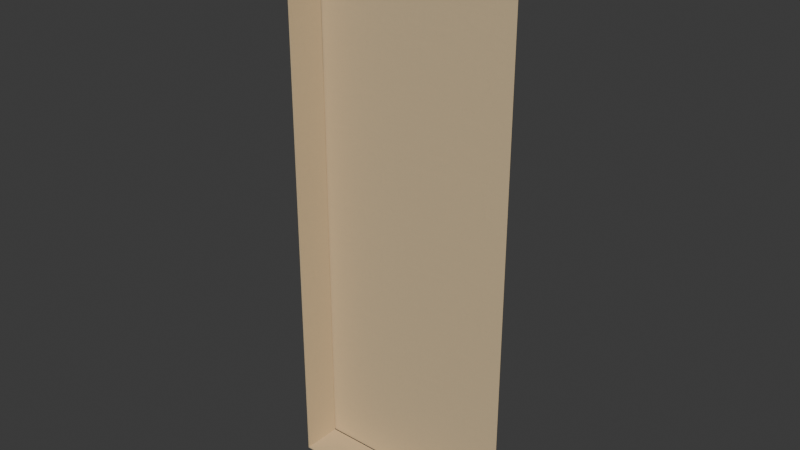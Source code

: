 # Source: b-receivers-link-north-west.blend  (saved by Blender 5.2.44; exported with 4.5.12 LTS)
import bpy
from mathutils import Matrix  # noqa: F401  (used for matrix-valued properties, if any)

bpy.ops.wm.read_factory_settings(use_empty=True)
scene = bpy.context.scene
scene.name = 'Scene'

# ---- collections
col_collection = bpy.data.collections.new('Collection'); scene.collection.children.link(col_collection)

# ---- images (referenced by path relative to the original .blend; pixels are not part of the script)
import os
ASSET_DIR = os.environ.get("B2B_ASSET_DIR", "")  # directory of the original .blend (textures are referenced by path, not embedded)
HERE = os.path.dirname(os.path.abspath(__file__))  # packed textures are extracted next to this script under _unpacked/

def load_image(name, relpath, width, height, colorspace="sRGB"):
    """Load a texture the original file referenced (path relative to the .blend, or extracted next to this script)."""
    p = next((c for c in (os.path.join(HERE, relpath), os.path.join(ASSET_DIR, relpath)) if relpath and os.path.exists(c)), "")
    if p:
        img = bpy.data.images.load(p, check_existing=True)
        img.name = name
    else:  # same state as the original file: an image datablock whose file is absent (Cycles renders it pink)
        img = bpy.data.images.new(name, width, height)
        img.source = "FILE"
        img.filepath = "//" + (relpath or name)
    img.colorspace_settings.name = colorspace
    return img
img_bz06_sand_plaster_albedo_png = load_image('bz06_sand_plaster-albedo.png', '_unpacked/bz06_sand_plaster-albedo.54c1fca4.png', 1024, 1024, 'sRGB')
img_bz06_sand_plaster_arm_png = load_image('bz06_sand_plaster-arm.png', '_unpacked/bz06_sand_plaster-arm.04b42e1a.png', 1024, 1024, 'Non-Color')
img_bz06_sand_plaster_normal_png = load_image('bz06_sand_plaster-normal.png', '_unpacked/bz06_sand_plaster-normal.109c7022.png', 1024, 1024, 'Non-Color')

# ---- materials (node trees are filled in below, after node groups)
mat_bz06_sand_plaster = bpy.data.materials.new('bz06_sand_plaster')

# ---- node groups
ng_gltf_material_output = bpy.data.node_groups.new('glTF Material Output', 'ShaderNodeTree')
_s = ng_gltf_material_output.interface.new_socket(name='Occlusion', in_out='INPUT', socket_type='NodeSocketFloat')
_N = ng_gltf_material_output.nodes; _L = ng_gltf_material_output.links
n0 = _N.new('NodeGroupInput'); n0.name = 'Group Input'; n0.location = (0, 0)

# ---- material node trees
mat_bz06_sand_plaster.use_nodes = True; mat_bz06_sand_plaster.node_tree.nodes.clear()
_N = mat_bz06_sand_plaster.node_tree.nodes; _L = mat_bz06_sand_plaster.node_tree.links
n0 = _N.new('ShaderNodeBsdfPrincipled'); n0.name = 'Principled BSDF'; n0.location = (-200, 100)
n0.inputs[10].default_value = 0.005
n1 = _N.new('ShaderNodeOutputMaterial'); n1.name = 'Material Output'; n1.location = (200, 100)
n2 = _N.new('ShaderNodeTexImage'); n2.name = 'Image Texture'; n2.location = (-700, 300)
n2.image = img_bz06_sand_plaster_albedo_png
n3 = _N.new('ShaderNodeMix'); n3.name = 'Mix'; n3.location = (-350, 300)
n3.data_type = 'RGBA'
n3.blend_type = 'MULTIPLY'
n3.inputs[0].default_value = 1.0
n3.inputs[7].default_value = (1.0, 1.0, 1.0, 1.0)
n4 = _N.new('ShaderNodeTexImage'); n4.name = 'Image Texture.001'; n4.location = (-700, -50)
n4.image = img_bz06_sand_plaster_arm_png
n5 = _N.new('ShaderNodeSeparateColor'); n5.name = 'Separate Color'; n5.location = (-350, -50)
n6 = _N.new('ShaderNodeMath'); n6.name = 'Math'; n6.location = (0, 0)
n6.operation = 'MULTIPLY'
n6.inputs[1].default_value = 0.93
n7 = _N.new('ShaderNodeGroup'); n7.name = 'Group'; n7.location = (0, -250)
n7.node_tree = ng_gltf_material_output
n8 = _N.new('ShaderNodeTexImage'); n8.name = 'Image Texture.002'; n8.location = (-700, -400)
n8.image = img_bz06_sand_plaster_normal_png
n9 = _N.new('ShaderNodeNormalMap'); n9.name = 'Normal Map'; n9.location = (-350, -400)
n9.width = 160
n9.inputs[0].default_value = 0.25
_L.new(n0.outputs[0], n1.inputs[0])
_L.new(n2.outputs[0], n3.inputs[6])
_L.new(n3.outputs[2], n0.inputs[0])
_L.new(n4.outputs[0], n5.inputs[0])
_L.new(n5.outputs[1], n6.inputs[0])
_L.new(n6.outputs[0], n0.inputs[2])
_L.new(n5.outputs[0], n7.inputs[0])
_L.new(n8.outputs[0], n9.inputs[1])
_L.new(n9.outputs[0], n0.inputs[5])
n1.is_active_output = True

# ---- world
world_world = bpy.data.worlds.new('World'); scene.world = world_world
world_world.use_nodes = True; world_world.node_tree.nodes.clear()
_N = world_world.node_tree.nodes; _L = world_world.node_tree.links
n0 = _N.new('ShaderNodeOutputWorld'); n0.name = 'World Output'; n0.location = (200, 100)
n1 = _N.new('ShaderNodeBackground'); n1.name = 'Background'; n1.location = (-200, 100)
n1.inputs[0].default_value = (0.05088, 0.05088, 0.05088, 1.0)
_L.new(n1.outputs[0], n0.inputs[0])
n0.is_active_output = True
world_world.color = (0.05088, 0.05088, 0.05088)
world_world.sun_shadow_jitter_overblur = 0.0

# ---- meshes
me_lnw_n_part_2_field = bpy.data.meshes.new('lnw-n-part-2-field')
me_lnw_n_part_2_field.from_pydata([(3.4, -5.015, 0.0), (3.408, -5.015, 0.0), (3.408, -5.015, 0.12), (3.4, -5.015, 0.12)], [], [(3, 2, 1, 0)])
_uv = me_lnw_n_part_2_field.uv_layers.new(name='UVMap')
_uv.uv.foreach_set('vector', [1.7, 0.06, 1.704, 0.06, 1.704, 0.0, 1.7, 0.0])
_ca = me_lnw_n_part_2_field.color_attributes.new('COLOR_0', 'FLOAT_COLOR', 'POINT')
_ca.data.foreach_set('color', [0.955, 0.955, 0.955, 1.0, 0.955, 0.955, 0.955, 1.0, 0.955, 0.955, 0.955, 1.0, 0.955, 0.955, 0.955, 1.0])
me_lnw_n_part_2_field.materials.append(mat_bz06_sand_plaster)
me_lnw_n_part_2_field.update()
me_lnw_n_part_2_field_001 = bpy.data.meshes.new('lnw-n-part-2-field.001')
me_lnw_n_part_2_field_001.from_pydata([(3.4, -5.015, 0.12), (3.408, -5.015, 0.12), (3.408, -5.015, 0.18), (3.4, -5.015, 0.18)], [], [(3, 2, 1, 0)])
_uv = me_lnw_n_part_2_field_001.uv_layers.new(name='UVMap')
_uv.uv.foreach_set('vector', [1.7, 0.09, 1.704, 0.09, 1.704, 0.06, 1.7, 0.06])
_ca = me_lnw_n_part_2_field_001.color_attributes.new('COLOR_0', 'FLOAT_COLOR', 'POINT')
_ca.data.foreach_set('color', [0.955, 0.955, 0.955, 1.0, 0.955, 0.955, 0.955, 1.0, 1.0, 1.0, 1.0, 1.0, 1.0, 1.0, 1.0, 1.0])
me_lnw_n_part_2_field_001.materials.append(mat_bz06_sand_plaster)
me_lnw_n_part_2_field_001.update()
me_lnw_n_part_2_field_002 = bpy.data.meshes.new('lnw-n-part-2-field.002')
me_lnw_n_part_2_field_002.from_pydata([(3.4, -5.015, 0.18), (3.408, -5.015, 0.18), (3.408, -5.015, 7.0), (3.4, -5.015, 7.0)], [], [(3, 2, 1, 0)])
_uv = me_lnw_n_part_2_field_002.uv_layers.new(name='UVMap')
_uv.uv.foreach_set('vector', [1.7, 3.5, 1.704, 3.5, 1.704, 0.09, 1.7, 0.09])
_ca = me_lnw_n_part_2_field_002.color_attributes.new('COLOR_0', 'FLOAT_COLOR', 'POINT')
_ca.data.foreach_set('color', [1.0, 1.0, 1.0, 1.0, 1.0, 1.0, 1.0, 1.0, 1.0, 1.0, 1.0, 1.0, 1.0, 1.0, 1.0, 1.0])
me_lnw_n_part_2_field_002.materials.append(mat_bz06_sand_plaster)
me_lnw_n_part_2_field_002.update()
me_lnw_n_part_2_field_003 = bpy.data.meshes.new('lnw-n-part-2-field.003')
me_lnw_n_part_2_field_003.from_pydata([(3.4, -5.0, 7.0), (3.408, -5.0, 7.0), (3.408, -5.0, 9.9), (3.4, -5.0, 9.9)], [], [(3, 2, 1, 0)])
_uv = me_lnw_n_part_2_field_003.uv_layers.new(name='UVMap')
_uv.uv.foreach_set('vector', [1.7, 4.95, 1.704, 4.95, 1.704, 3.5, 1.7, 3.5])
_ca = me_lnw_n_part_2_field_003.color_attributes.new('COLOR_0', 'FLOAT_COLOR', 'POINT')
_ca.data.foreach_set('color', [1.0, 1.0, 1.0, 1.0, 1.0, 1.0, 1.0, 1.0, 1.0, 1.0, 1.0, 1.0, 1.0, 1.0, 1.0, 1.0])
me_lnw_n_part_2_field_003.materials.append(mat_bz06_sand_plaster)
me_lnw_n_part_2_field_003.update()
me_lnw_n_part_2_field_004 = bpy.data.meshes.new('lnw-n-part-2-field.004')
me_lnw_n_part_2_field_004.from_pydata([(3.408, -5.0, 0.0), (7.0, -5.0, 0.0), (7.0, -5.0, 0.12), (3.408, -5.0, 0.12)], [], [(3, 2, 1, 0)])
_uv = me_lnw_n_part_2_field_004.uv_layers.new(name='UVMap')
_uv.uv.foreach_set('vector', [1.704, 0.06, 3.5, 0.06, 3.5, 0.0, 1.704, 0.0])
_ca = me_lnw_n_part_2_field_004.color_attributes.new('COLOR_0', 'FLOAT_COLOR', 'POINT')
_ca.data.foreach_set('color', [0.955, 0.955, 0.955, 1.0, 0.955, 0.955, 0.955, 1.0, 0.955, 0.955, 0.955, 1.0, 0.955, 0.955, 0.955, 1.0])
me_lnw_n_part_2_field_004.materials.append(mat_bz06_sand_plaster)
me_lnw_n_part_2_field_004.update()
me_lnw_n_part_2_field_005 = bpy.data.meshes.new('lnw-n-part-2-field.005')
me_lnw_n_part_2_field_005.from_pydata([(3.408, -5.0, 0.12), (7.0, -5.0, 0.12), (7.0, -5.0, 0.18), (3.408, -5.0, 0.18)], [], [(3, 2, 1, 0)])
_uv = me_lnw_n_part_2_field_005.uv_layers.new(name='UVMap')
_uv.uv.foreach_set('vector', [1.704, 0.09, 3.5, 0.09, 3.5, 0.06, 1.704, 0.06])
_ca = me_lnw_n_part_2_field_005.color_attributes.new('COLOR_0', 'FLOAT_COLOR', 'POINT')
_ca.data.foreach_set('color', [0.955, 0.955, 0.955, 1.0, 0.955, 0.955, 0.955, 1.0, 1.0, 1.0, 1.0, 1.0, 1.0, 1.0, 1.0, 1.0])
me_lnw_n_part_2_field_005.materials.append(mat_bz06_sand_plaster)
me_lnw_n_part_2_field_005.update()
me_lnw_n_part_2_field_006 = bpy.data.meshes.new('lnw-n-part-2-field.006')
me_lnw_n_part_2_field_006.from_pydata([(3.408, -5.0, 0.18), (7.0, -5.0, 0.18), (7.0, -5.0, 7.0), (3.408, -5.0, 7.0)], [], [(3, 2, 1, 0)])
_uv = me_lnw_n_part_2_field_006.uv_layers.new(name='UVMap')
_uv.uv.foreach_set('vector', [1.704, 3.5, 3.5, 3.5, 3.5, 0.09, 1.704, 0.09])
_ca = me_lnw_n_part_2_field_006.color_attributes.new('COLOR_0', 'FLOAT_COLOR', 'POINT')
_ca.data.foreach_set('color', [1.0, 1.0, 1.0, 1.0, 1.0, 1.0, 1.0, 1.0, 1.0, 1.0, 1.0, 1.0, 1.0, 1.0, 1.0, 1.0])
me_lnw_n_part_2_field_006.materials.append(mat_bz06_sand_plaster)
me_lnw_n_part_2_field_006.update()
me_lnw_n_part_2_field_007 = bpy.data.meshes.new('lnw-n-part-2-field.007')
me_lnw_n_part_2_field_007.from_pydata([(3.408, -5.0, 7.0), (7.0, -5.0, 7.0), (7.0, -5.0, 9.9), (3.408, -5.0, 9.9)], [], [(3, 2, 1, 0)])
_uv = me_lnw_n_part_2_field_007.uv_layers.new(name='UVMap')
_uv.uv.foreach_set('vector', [1.704, 4.95, 3.5, 4.95, 3.5, 3.5, 1.704, 3.5])
_ca = me_lnw_n_part_2_field_007.color_attributes.new('COLOR_0', 'FLOAT_COLOR', 'POINT')
_ca.data.foreach_set('color', [1.0, 1.0, 1.0, 1.0, 1.0, 1.0, 1.0, 1.0, 1.0, 1.0, 1.0, 1.0, 1.0, 1.0, 1.0, 1.0])
me_lnw_n_part_2_field_007.materials.append(mat_bz06_sand_plaster)
me_lnw_n_part_2_field_007.update()
me_lnw_n_part_2_party_joint_reveal = bpy.data.meshes.new('lnw-n-part-2-party-joint-reveal')
me_lnw_n_part_2_party_joint_reveal.from_pydata([(3.407, -5.0, 0.0), (3.408, -5.0, 0.0), (3.408, -5.015, 0.0), (3.407, -5.015, 0.0), (3.407, -5.0, 7.0), (3.408, -5.0, 7.0), (3.408, -5.015, 7.0), (3.407, -5.015, 7.0)], [], [(1, 2, 3, 0), (7, 6, 5, 4), (4, 5, 1, 0), (5, 6, 2, 1), (6, 7, 3, 2), (7, 4, 0, 3)])
_uv = me_lnw_n_part_2_party_joint_reveal.uv_layers.new(name='UVMap')
_uv.uv.foreach_set('vector', [1.704, -2.5, 1.704, -2.507, 1.704, -2.507, 1.704, -2.5, 1.704, -2.507, 1.704, -2.507, 1.704, -2.5, 1.704, -2.5, 1.704, 3.5, 1.704, 3.5, 1.704, 0.0, 1.704, 0.0, -2.5, 3.5, -2.507, 3.5, -2.507, 0.0, -2.5, 0.0, 1.704, 3.5, 1.704, 3.5, 1.704, 0.0, 1.704, 0.0, -2.507, 3.5, -2.5, 3.5, -2.5, 0.0, -2.507, 0.0])
_ca = me_lnw_n_part_2_party_joint_reveal.color_attributes.new('COLOR_0', 'FLOAT_COLOR', 'POINT')
_ca.data.foreach_set('color', [1.0, 1.0, 1.0, 1.0, 1.0, 1.0, 1.0, 1.0, 1.0, 1.0, 1.0, 1.0, 1.0, 1.0, 1.0, 1.0, 1.0, 1.0, 1.0, 1.0, 1.0, 1.0, 1.0, 1.0, 1.0, 1.0, 1.0, 1.0, 1.0, 1.0, 1.0, 1.0])
me_lnw_n_part_2_party_joint_reveal.materials.append(mat_bz06_sand_plaster)
me_lnw_n_part_2_party_joint_reveal.update()
me_lnw_n_part_2_end_closure = bpy.data.meshes.new('lnw-n-part-2-end-closure')
me_lnw_n_part_2_end_closure.from_pydata([(3.4, -5.02, 0.0), (3.42, -5.02, 0.0), (3.42, -5.7, 0.0), (3.4, -5.7, 0.0), (3.4, -5.02, 9.9), (3.42, -5.02, 9.9), (3.42, -5.7, 9.9), (3.4, -5.7, 9.9)], [], [(1, 2, 3, 0), (7, 6, 5, 4), (4, 5, 1, 0), (5, 6, 2, 1), (6, 7, 3, 2), (7, 4, 0, 3)])
_uv = me_lnw_n_part_2_end_closure.uv_layers.new(name='UVMap')
_uv.uv.foreach_set('vector', [1.71, -2.51, 1.71, -2.85, 1.7, -2.85, 1.7, -2.51, 1.7, -2.85, 1.71, -2.85, 1.71, -2.51, 1.7, -2.51, 1.7, 4.95, 1.71, 4.95, 1.71, 0.0, 1.7, 0.0, -2.51, 4.95, -2.85, 4.95, -2.85, 0.0, -2.51, 0.0, 1.71, 4.95, 1.7, 4.95, 1.7, 0.0, 1.71, 0.0, -2.85, 4.95, -2.51, 4.95, -2.51, 0.0, -2.85, 0.0])
_ca = me_lnw_n_part_2_end_closure.color_attributes.new('COLOR_0', 'FLOAT_COLOR', 'POINT')
_ca.data.foreach_set('color', [1.0, 1.0, 1.0, 1.0, 1.0, 1.0, 1.0, 1.0, 1.0, 1.0, 1.0, 1.0, 1.0, 1.0, 1.0, 1.0, 1.0, 1.0, 1.0, 1.0, 1.0, 1.0, 1.0, 1.0, 1.0, 1.0, 1.0, 1.0, 1.0, 1.0, 1.0, 1.0])
me_lnw_n_part_2_end_closure.materials.append(mat_bz06_sand_plaster)
me_lnw_n_part_2_end_closure.update()
me_lnw_n_part_2_base_closure = bpy.data.meshes.new('lnw-n-part-2-base-closure')
me_lnw_n_part_2_base_closure.from_pydata([(3.4, -5.02, -0.02), (7.0, -5.02, -0.02), (7.0, -5.7, -0.02), (3.4, -5.7, -0.02), (3.4, -5.02, 0.0), (7.0, -5.02, 0.0), (7.0, -5.7, 0.0), (3.4, -5.7, 0.0)], [], [(1, 2, 3, 0), (7, 6, 5, 4), (4, 5, 1, 0), (5, 6, 2, 1), (6, 7, 3, 2), (7, 4, 0, 3)])
_uv = me_lnw_n_part_2_base_closure.uv_layers.new(name='UVMap')
_uv.uv.foreach_set('vector', [3.5, -2.51, 3.5, -2.85, 1.7, -2.85, 1.7, -2.51, 1.7, -2.85, 3.5, -2.85, 3.5, -2.51, 1.7, -2.51, 1.7, 0.0, 3.5, 0.0, 3.5, -0.01, 1.7, -0.01, -2.51, 0.0, -2.85, 0.0, -2.85, -0.01, -2.51, -0.01, 3.5, 0.0, 1.7, 0.0, 1.7, -0.01, 3.5, -0.01, -2.85, 0.0, -2.51, 0.0, -2.51, -0.01, -2.85, -0.01])
_ca = me_lnw_n_part_2_base_closure.color_attributes.new('COLOR_0', 'FLOAT_COLOR', 'POINT')
_ca.data.foreach_set('color', [1.0, 1.0, 1.0, 1.0, 1.0, 1.0, 1.0, 1.0, 1.0, 1.0, 1.0, 1.0, 1.0, 1.0, 1.0, 1.0, 1.0, 1.0, 1.0, 1.0, 1.0, 1.0, 1.0, 1.0, 1.0, 1.0, 1.0, 1.0, 1.0, 1.0, 1.0, 1.0])
me_lnw_n_part_2_base_closure.materials.append(mat_bz06_sand_plaster)
me_lnw_n_part_2_base_closure.update()
me_lnw_n_part_2_cornice_0 = bpy.data.meshes.new('lnw-n-part-2-cornice-0')
me_lnw_n_part_2_cornice_0.from_pydata([(3.4, -4.84, 9.748), (7.0, -4.84, 9.748), (7.0, -5.02, 9.748), (3.4, -5.02, 9.748), (3.4, -4.84, 9.9), (7.0, -4.84, 9.9), (7.0, -5.02, 9.9), (3.4, -5.02, 9.9)], [], [(1, 2, 3, 0), (7, 6, 5, 4), (4, 5, 1, 0), (5, 6, 2, 1), (6, 7, 3, 2), (7, 4, 0, 3)])
_uv = me_lnw_n_part_2_cornice_0.uv_layers.new(name='UVMap')
_uv.uv.foreach_set('vector', [3.5, -2.42, 3.5, -2.51, 1.7, -2.51, 1.7, -2.42, 1.7, -2.51, 3.5, -2.51, 3.5, -2.42, 1.7, -2.42, 1.7, 4.95, 3.5, 4.95, 3.5, 4.874, 1.7, 4.874, -2.42, 4.95, -2.51, 4.95, -2.51, 4.874, -2.42, 4.874, 3.5, 4.95, 1.7, 4.95, 1.7, 4.874, 3.5, 4.874, -2.51, 4.95, -2.42, 4.95, -2.42, 4.874, -2.51, 4.874])
_ca = me_lnw_n_part_2_cornice_0.color_attributes.new('COLOR_0', 'FLOAT_COLOR', 'POINT')
_ca.data.foreach_set('color', [1.0, 1.0, 1.0, 1.0, 1.0, 1.0, 1.0, 1.0, 1.0, 1.0, 1.0, 1.0, 1.0, 1.0, 1.0, 1.0, 1.0, 1.0, 1.0, 1.0, 1.0, 1.0, 1.0, 1.0, 1.0, 1.0, 1.0, 1.0, 1.0, 1.0, 1.0, 1.0])
me_lnw_n_part_2_cornice_0.materials.append(mat_bz06_sand_plaster)
me_lnw_n_part_2_cornice_0.update()
me_lnw_n_part_2_cornice_bearing = bpy.data.meshes.new('lnw-n-part-2-cornice-bearing')
me_lnw_n_part_2_cornice_bearing.from_pydata([(3.4, -4.865, 9.74), (7.0, -4.865, 9.74), (7.0, -5.02, 9.74), (3.4, -5.02, 9.74), (3.4, -4.865, 9.748), (7.0, -4.865, 9.748), (7.0, -5.02, 9.748), (3.4, -5.02, 9.748)], [], [(1, 2, 3, 0), (7, 6, 5, 4), (4, 5, 1, 0), (5, 6, 2, 1), (6, 7, 3, 2), (7, 4, 0, 3)])
_uv = me_lnw_n_part_2_cornice_bearing.uv_layers.new(name='UVMap')
_uv.uv.foreach_set('vector', [3.5, -2.432, 3.5, -2.51, 1.7, -2.51, 1.7, -2.432, 1.7, -2.51, 3.5, -2.51, 3.5, -2.432, 1.7, -2.432, 1.7, 4.874, 3.5, 4.874, 3.5, 4.87, 1.7, 4.87, -2.432, 4.874, -2.51, 4.874, -2.51, 4.87, -2.432, 4.87, 3.5, 4.874, 1.7, 4.874, 1.7, 4.87, 3.5, 4.87, -2.51, 4.874, -2.432, 4.874, -2.432, 4.87, -2.51, 4.87])
_ca = me_lnw_n_part_2_cornice_bearing.color_attributes.new('COLOR_0', 'FLOAT_COLOR', 'POINT')
_ca.data.foreach_set('color', [1.0, 1.0, 1.0, 1.0, 1.0, 1.0, 1.0, 1.0, 1.0, 1.0, 1.0, 1.0, 1.0, 1.0, 1.0, 1.0, 1.0, 1.0, 1.0, 1.0, 1.0, 1.0, 1.0, 1.0, 1.0, 1.0, 1.0, 1.0, 1.0, 1.0, 1.0, 1.0])
me_lnw_n_part_2_cornice_bearing.materials.append(mat_bz06_sand_plaster)
me_lnw_n_part_2_cornice_bearing.update()

# ---- objects
ob_lnw_n_part_2_field = bpy.data.objects.new('lnw-n-part-2-field', me_lnw_n_part_2_field)
ob_lnw_n_part_2_field_001 = bpy.data.objects.new('lnw-n-part-2-field.001', me_lnw_n_part_2_field_001)
ob_lnw_n_part_2_field_002 = bpy.data.objects.new('lnw-n-part-2-field.002', me_lnw_n_part_2_field_002)
ob_lnw_n_part_2_field_003 = bpy.data.objects.new('lnw-n-part-2-field.003', me_lnw_n_part_2_field_003)
ob_lnw_n_part_2_field_004 = bpy.data.objects.new('lnw-n-part-2-field.004', me_lnw_n_part_2_field_004)
ob_lnw_n_part_2_field_005 = bpy.data.objects.new('lnw-n-part-2-field.005', me_lnw_n_part_2_field_005)
ob_lnw_n_part_2_field_006 = bpy.data.objects.new('lnw-n-part-2-field.006', me_lnw_n_part_2_field_006)
ob_lnw_n_part_2_field_007 = bpy.data.objects.new('lnw-n-part-2-field.007', me_lnw_n_part_2_field_007)
ob_lnw_n_part_2_party_joint_reveal = bpy.data.objects.new('lnw-n-part-2-party-joint-reveal', me_lnw_n_part_2_party_joint_reveal)
ob_lnw_n_part_2_end_closure = bpy.data.objects.new('lnw-n-part-2-end-closure', me_lnw_n_part_2_end_closure)
ob_lnw_n_part_2_base_closure = bpy.data.objects.new('lnw-n-part-2-base-closure', me_lnw_n_part_2_base_closure)
ob_lnw_n_part_2_cornice_0 = bpy.data.objects.new('lnw-n-part-2-cornice-0', me_lnw_n_part_2_cornice_0)
ob_lnw_n_part_2_cornice_bearing = bpy.data.objects.new('lnw-n-part-2-cornice-bearing', me_lnw_n_part_2_cornice_bearing)

# ---- transforms, parenting, visibility, modifiers, constraints
ob_lnw_n_part_2_field.location = (0.0, 0.0, 0.0)
ob_lnw_n_part_2_field_001.location = (0.0, 0.0, 0.0)
ob_lnw_n_part_2_field_002.location = (0.0, 0.0, 0.0)
ob_lnw_n_part_2_field_003.location = (0.0, 0.0, 0.0)
ob_lnw_n_part_2_field_004.location = (0.0, 0.0, 0.0)
ob_lnw_n_part_2_field_005.location = (0.0, 0.0, 0.0)
ob_lnw_n_part_2_field_006.location = (0.0, 0.0, 0.0)
ob_lnw_n_part_2_field_007.location = (0.0, 0.0, 0.0)
ob_lnw_n_part_2_party_joint_reveal.location = (0.0, 0.0, 0.0)
ob_lnw_n_part_2_end_closure.location = (0.0, 0.0, 0.0)
ob_lnw_n_part_2_base_closure.location = (0.0, 0.0, 0.0)
ob_lnw_n_part_2_cornice_0.location = (0.0, 0.0, 0.0)
ob_lnw_n_part_2_cornice_bearing.location = (0.0, 0.0, 0.0)

# ---- collection membership
col_collection.objects.link(ob_lnw_n_part_2_field)
col_collection.objects.link(ob_lnw_n_part_2_field_001)
col_collection.objects.link(ob_lnw_n_part_2_field_002)
col_collection.objects.link(ob_lnw_n_part_2_field_003)
col_collection.objects.link(ob_lnw_n_part_2_field_004)
col_collection.objects.link(ob_lnw_n_part_2_field_005)
col_collection.objects.link(ob_lnw_n_part_2_field_006)
col_collection.objects.link(ob_lnw_n_part_2_field_007)
col_collection.objects.link(ob_lnw_n_part_2_party_joint_reveal)
col_collection.objects.link(ob_lnw_n_part_2_end_closure)
col_collection.objects.link(ob_lnw_n_part_2_base_closure)
col_collection.objects.link(ob_lnw_n_part_2_cornice_0)
col_collection.objects.link(ob_lnw_n_part_2_cornice_bearing)

# ---- scene / render settings (as saved in the file)
scene.frame_start = 1; scene.frame_end = 250; scene.frame_set(1)
scene.render.engine = 'BLENDER_EEVEE_NEXT'
scene.render.bake_bias = 0.0
scene.render.bake_samples = 0
scene.render.compositor_device = 'GPU'
scene.eevee.use_volume_custom_range = False
scene.eevee.fast_gi_thickness_near = 0.1
scene.eevee.fast_gi_thickness_far = 0.0
scene.eevee.ray_tracing_options.screen_trace_thickness = 0.1
bpy.context.view_layer.update()

# ---- added for rendering (the .blend has no active camera and no usable light): camera, sun
cam_auto = bpy.data.cameras.new('AutoCamera')
cam_auto.lens = 50.0
cam_auto.sensor_width = 36.0
cam_auto.clip_end = 1000.0
ob_auto_camera = bpy.data.objects.new('AutoCamera', cam_auto)
scene.collection.objects.link(ob_auto_camera)
ob_auto_camera.location = (14.9963, -17.0255, 12.777)
ob_auto_camera.rotation_euler = (1.09748, -7.21219e-08, 0.694738)
scene.camera = ob_auto_camera
light_auto_sun = bpy.data.lights.new('AutoSun', 'SUN')
light_auto_sun.energy = 3.0
light_auto_sun.angle = 0.0523599
ob_auto_sun = bpy.data.objects.new('AutoSun', light_auto_sun)
scene.collection.objects.link(ob_auto_sun)
ob_auto_sun.rotation_euler = (0.872665, 0.174533, 0.523599)
bpy.context.view_layer.update()
